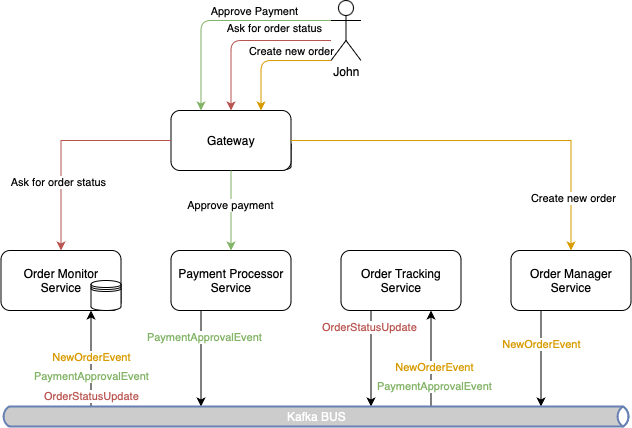

The diagram above was exported from draw.io. Its source (the exported page's mxGraphModel, read from the mxfile embedded in the PNG):
<mxGraphModel dx="1231" dy="742" grid="1" gridSize="10" guides="1" tooltips="1" connect="1" arrows="1" fold="1" page="1" pageScale="1" pageWidth="827" pageHeight="1169" math="0" shadow="0">
  <root>
    <mxCell id="0" />
    <mxCell id="1" parent="0" />
    <mxCell id="OZ1xVw3dXCZqkYP8v_-8-17" value="Order Monitor&lt;br&gt;Service" style="rounded=1;whiteSpace=wrap;html=1;flipH=1;flipV=1;" parent="1" vertex="1">
      <mxGeometry x="256.5" y="844" width="120" height="60" as="geometry" />
    </mxCell>
    <mxCell id="OZ1xVw3dXCZqkYP8v_-8-27" value="" style="group;rounded=1;" parent="1" vertex="1" connectable="0">
      <mxGeometry x="426.5" y="704" width="120" height="60" as="geometry" />
    </mxCell>
    <mxCell id="OZ1xVw3dXCZqkYP8v_-8-28" value="" style="shape=datastore;whiteSpace=wrap;html=1;rounded=1;" parent="OZ1xVw3dXCZqkYP8v_-8-27" vertex="1">
      <mxGeometry x="90" y="30" width="30" height="30" as="geometry" />
    </mxCell>
    <mxCell id="OZ1xVw3dXCZqkYP8v_-8-29" value="" style="group;rounded=1;" parent="OZ1xVw3dXCZqkYP8v_-8-27" vertex="1" connectable="0">
      <mxGeometry width="120" height="60" as="geometry" />
    </mxCell>
    <mxCell id="OZ1xVw3dXCZqkYP8v_-8-30" value="Gateway" style="rounded=1;whiteSpace=wrap;html=1;" parent="OZ1xVw3dXCZqkYP8v_-8-29" vertex="1">
      <mxGeometry width="120" height="60" as="geometry" />
    </mxCell>
    <mxCell id="OZ1xVw3dXCZqkYP8v_-8-66" style="edgeStyle=orthogonalEdgeStyle;rounded=0;orthogonalLoop=1;jettySize=auto;html=1;exitX=0.75;exitY=1;exitDx=0;exitDy=0;startArrow=classic;startFill=1;endArrow=none;endFill=0;" parent="1" source="OZ1xVw3dXCZqkYP8v_-8-24" target="OZ1xVw3dXCZqkYP8v_-8-51" edge="1">
      <mxGeometry relative="1" as="geometry">
        <Array as="points">
          <mxPoint x="687" y="960" />
          <mxPoint x="687" y="960" />
        </Array>
      </mxGeometry>
    </mxCell>
    <mxCell id="OZ1xVw3dXCZqkYP8v_-8-24" value="Order Tracking Service" style="rounded=1;whiteSpace=wrap;html=1;flipH=1;flipV=1;" parent="1" vertex="1">
      <mxGeometry x="596.5" y="844" width="120" height="60" as="geometry" />
    </mxCell>
    <mxCell id="OZ1xVw3dXCZqkYP8v_-8-34" value="Order Manager Service" style="rounded=1;whiteSpace=wrap;html=1;flipH=1;flipV=1;" parent="1" vertex="1">
      <mxGeometry x="766.5" y="844" width="120" height="60" as="geometry" />
    </mxCell>
    <mxCell id="OZ1xVw3dXCZqkYP8v_-8-64" style="edgeStyle=orthogonalEdgeStyle;rounded=0;orthogonalLoop=1;jettySize=auto;html=1;exitX=0.25;exitY=1;exitDx=0;exitDy=0;" parent="1" source="OZ1xVw3dXCZqkYP8v_-8-21" target="OZ1xVw3dXCZqkYP8v_-8-51" edge="1">
      <mxGeometry relative="1" as="geometry">
        <Array as="points">
          <mxPoint x="457" y="970" />
          <mxPoint x="457" y="970" />
        </Array>
      </mxGeometry>
    </mxCell>
    <mxCell id="OZ1xVw3dXCZqkYP8v_-8-79" value="PaymentApprovalEvent" style="edgeLabel;html=1;align=center;verticalAlign=middle;resizable=0;points=[];fontColor=#82B366;" parent="OZ1xVw3dXCZqkYP8v_-8-64" vertex="1" connectable="0">
      <mxGeometry x="-0.2782" relative="1" as="geometry">
        <mxPoint x="3" y="-9" as="offset" />
      </mxGeometry>
    </mxCell>
    <mxCell id="OZ1xVw3dXCZqkYP8v_-8-21" value="Payment Processor Service" style="rounded=1;whiteSpace=wrap;html=1;flipH=1;flipV=1;" parent="1" vertex="1">
      <mxGeometry x="426.5" y="844" width="120" height="60" as="geometry" />
    </mxCell>
    <mxCell id="OZ1xVw3dXCZqkYP8v_-8-37" style="edgeStyle=orthogonalEdgeStyle;rounded=0;orthogonalLoop=1;jettySize=auto;html=1;entryX=0.5;entryY=0;entryDx=0;entryDy=0;fillColor=#f8cecc;strokeColor=#b85450;" parent="1" source="OZ1xVw3dXCZqkYP8v_-8-30" target="OZ1xVw3dXCZqkYP8v_-8-17" edge="1">
      <mxGeometry relative="1" as="geometry" />
    </mxCell>
    <mxCell id="OZ1xVw3dXCZqkYP8v_-8-48" value="Ask for order status" style="edgeLabel;html=1;align=center;verticalAlign=middle;resizable=0;points=[];" parent="OZ1xVw3dXCZqkYP8v_-8-37" vertex="1" connectable="0">
      <mxGeometry x="0.3727" y="-3" relative="1" as="geometry">
        <mxPoint as="offset" />
      </mxGeometry>
    </mxCell>
    <mxCell id="OZ1xVw3dXCZqkYP8v_-8-38" value="" style="edgeStyle=orthogonalEdgeStyle;rounded=1;orthogonalLoop=1;jettySize=auto;html=1;entryX=0.75;entryY=0;entryDx=0;entryDy=0;fillColor=#ffe6cc;strokeColor=#d79b00;" parent="1" source="OZ1xVw3dXCZqkYP8v_-8-44" target="OZ1xVw3dXCZqkYP8v_-8-30" edge="1">
      <mxGeometry relative="1" as="geometry">
        <mxPoint x="746.5" y="794" as="targetPoint" />
        <Array as="points">
          <mxPoint x="516.5" y="654" />
        </Array>
      </mxGeometry>
    </mxCell>
    <mxCell id="OZ1xVw3dXCZqkYP8v_-8-39" value="Create new order" style="edgeLabel;html=1;align=center;verticalAlign=middle;resizable=0;points=[];rounded=1;" parent="OZ1xVw3dXCZqkYP8v_-8-38" vertex="1" connectable="0">
      <mxGeometry x="-0.3025" y="-3" relative="1" as="geometry">
        <mxPoint x="2" y="-7" as="offset" />
      </mxGeometry>
    </mxCell>
    <mxCell id="OZ1xVw3dXCZqkYP8v_-8-40" style="edgeStyle=orthogonalEdgeStyle;orthogonalLoop=1;jettySize=auto;html=1;entryX=0.5;entryY=0;entryDx=0;entryDy=0;rounded=1;fillColor=#f8cecc;strokeColor=#b85450;" parent="1" source="OZ1xVw3dXCZqkYP8v_-8-44" target="OZ1xVw3dXCZqkYP8v_-8-30" edge="1">
      <mxGeometry relative="1" as="geometry">
        <Array as="points">
          <mxPoint x="486.5" y="634" />
        </Array>
        <mxPoint x="746.5" y="809" as="targetPoint" />
      </mxGeometry>
    </mxCell>
    <mxCell id="OZ1xVw3dXCZqkYP8v_-8-41" value="Approve&amp;nbsp;Payment" style="edgeLabel;html=1;align=center;verticalAlign=middle;resizable=0;points=[];rounded=1;" parent="OZ1xVw3dXCZqkYP8v_-8-40" vertex="1" connectable="0">
      <mxGeometry x="-0.0226" y="-2" relative="1" as="geometry">
        <mxPoint x="6" y="-28" as="offset" />
      </mxGeometry>
    </mxCell>
    <mxCell id="OZ1xVw3dXCZqkYP8v_-8-42" style="edgeStyle=orthogonalEdgeStyle;rounded=1;orthogonalLoop=1;jettySize=auto;html=1;entryX=0.25;entryY=0;entryDx=0;entryDy=0;fillColor=#d5e8d4;strokeColor=#82b366;" parent="1" source="OZ1xVw3dXCZqkYP8v_-8-44" target="OZ1xVw3dXCZqkYP8v_-8-30" edge="1">
      <mxGeometry relative="1" as="geometry">
        <Array as="points">
          <mxPoint x="456.5" y="614" />
        </Array>
        <mxPoint x="456.5" y="809" as="targetPoint" />
      </mxGeometry>
    </mxCell>
    <mxCell id="OZ1xVw3dXCZqkYP8v_-8-44" value="John&lt;br&gt;" style="shape=umlActor;verticalLabelPosition=bottom;verticalAlign=top;html=1;outlineConnect=0;align=center;spacing=0;rounded=1;" parent="1" vertex="1">
      <mxGeometry x="586.5" y="594" width="30" height="60" as="geometry" />
    </mxCell>
    <mxCell id="OZ1xVw3dXCZqkYP8v_-8-45" value="Ask for order status" style="edgeLabel;html=1;align=center;verticalAlign=middle;resizable=0;points=[];rounded=1;" parent="1" vertex="1" connectable="0">
      <mxGeometry x="486.5" y="614" as="geometry">
        <mxPoint x="43" y="7" as="offset" />
      </mxGeometry>
    </mxCell>
    <mxCell id="OZ1xVw3dXCZqkYP8v_-8-46" style="edgeStyle=orthogonalEdgeStyle;rounded=0;orthogonalLoop=1;jettySize=auto;html=1;entryX=0.5;entryY=0;entryDx=0;entryDy=0;fillColor=#d5e8d4;strokeColor=#82b366;" parent="1" source="OZ1xVw3dXCZqkYP8v_-8-30" target="OZ1xVw3dXCZqkYP8v_-8-21" edge="1">
      <mxGeometry relative="1" as="geometry" />
    </mxCell>
    <mxCell id="OZ1xVw3dXCZqkYP8v_-8-49" value="Approve payment" style="edgeLabel;html=1;align=center;verticalAlign=middle;resizable=0;points=[];" parent="OZ1xVw3dXCZqkYP8v_-8-46" vertex="1" connectable="0">
      <mxGeometry x="-0.15" y="-1" relative="1" as="geometry">
        <mxPoint as="offset" />
      </mxGeometry>
    </mxCell>
    <mxCell id="OZ1xVw3dXCZqkYP8v_-8-47" style="edgeStyle=orthogonalEdgeStyle;rounded=0;orthogonalLoop=1;jettySize=auto;html=1;entryX=0.5;entryY=0;entryDx=0;entryDy=0;fillColor=#ffe6cc;strokeColor=#d79b00;" parent="1" source="OZ1xVw3dXCZqkYP8v_-8-30" target="OZ1xVw3dXCZqkYP8v_-8-34" edge="1">
      <mxGeometry relative="1" as="geometry" />
    </mxCell>
    <mxCell id="OZ1xVw3dXCZqkYP8v_-8-50" value="Create new order" style="edgeLabel;html=1;align=center;verticalAlign=middle;resizable=0;points=[];" parent="OZ1xVw3dXCZqkYP8v_-8-47" vertex="1" connectable="0">
      <mxGeometry x="0.7282" y="2" relative="1" as="geometry">
        <mxPoint as="offset" />
      </mxGeometry>
    </mxCell>
    <mxCell id="OZ1xVw3dXCZqkYP8v_-8-59" style="edgeStyle=orthogonalEdgeStyle;rounded=0;orthogonalLoop=1;jettySize=auto;html=1;entryX=0.75;entryY=1;entryDx=0;entryDy=0;" parent="1" source="OZ1xVw3dXCZqkYP8v_-8-51" target="OZ1xVw3dXCZqkYP8v_-8-17" edge="1">
      <mxGeometry relative="1" as="geometry">
        <Array as="points">
          <mxPoint x="347" y="944" />
        </Array>
      </mxGeometry>
    </mxCell>
    <mxCell id="OZ1xVw3dXCZqkYP8v_-8-76" value="NewOrderEvent" style="edgeLabel;html=1;align=center;verticalAlign=middle;resizable=0;points=[];fontColor=#D79B00;" parent="OZ1xVw3dXCZqkYP8v_-8-59" vertex="1" connectable="0">
      <mxGeometry x="0.2982" y="-1" relative="1" as="geometry">
        <mxPoint x="-1" y="12" as="offset" />
      </mxGeometry>
    </mxCell>
    <mxCell id="OZ1xVw3dXCZqkYP8v_-8-67" style="edgeStyle=orthogonalEdgeStyle;rounded=0;orthogonalLoop=1;jettySize=auto;html=1;entryX=0.25;entryY=1;entryDx=0;entryDy=0;startArrow=classic;startFill=1;endArrow=none;endFill=0;" parent="1" source="OZ1xVw3dXCZqkYP8v_-8-51" target="OZ1xVw3dXCZqkYP8v_-8-24" edge="1">
      <mxGeometry relative="1" as="geometry">
        <Array as="points">
          <mxPoint x="627" y="944" />
        </Array>
      </mxGeometry>
    </mxCell>
    <mxCell id="OZ1xVw3dXCZqkYP8v_-8-82" value="OrderStatusUpdate" style="edgeLabel;html=1;align=center;verticalAlign=middle;resizable=0;points=[];fontColor=#B85450;" parent="OZ1xVw3dXCZqkYP8v_-8-67" vertex="1" connectable="0">
      <mxGeometry x="-0.2632" y="2" relative="1" as="geometry">
        <mxPoint y="-45" as="offset" />
      </mxGeometry>
    </mxCell>
    <mxCell id="OZ1xVw3dXCZqkYP8v_-8-69" style="edgeStyle=orthogonalEdgeStyle;rounded=0;orthogonalLoop=1;jettySize=auto;html=1;entryX=0.25;entryY=1;entryDx=0;entryDy=0;startArrow=classic;startFill=1;endArrow=none;endFill=0;" parent="1" source="OZ1xVw3dXCZqkYP8v_-8-51" target="OZ1xVw3dXCZqkYP8v_-8-34" edge="1">
      <mxGeometry relative="1" as="geometry">
        <Array as="points">
          <mxPoint x="797" y="944" />
        </Array>
      </mxGeometry>
    </mxCell>
    <mxCell id="OZ1xVw3dXCZqkYP8v_-8-75" value="NewOrderEvent" style="edgeLabel;html=1;align=center;verticalAlign=middle;resizable=0;points=[];fontColor=#D79B00;" parent="OZ1xVw3dXCZqkYP8v_-8-69" vertex="1" connectable="0">
      <mxGeometry x="0.1579" relative="1" as="geometry">
        <mxPoint y="-7" as="offset" />
      </mxGeometry>
    </mxCell>
    <mxCell id="OZ1xVw3dXCZqkYP8v_-8-51" value="Kafka BUS" style="html=1;outlineConnect=0;fillColor=#CCCCCC;strokeColor=#6881B3;gradientColor=none;gradientDirection=north;strokeWidth=2;shape=mxgraph.networks.bus;gradientColor=none;gradientDirection=north;fontColor=#ffffff;perimeter=backbonePerimeter;backboneSize=20;" parent="1" vertex="1">
      <mxGeometry x="256.5" y="1000" width="630" height="20" as="geometry" />
    </mxCell>
    <mxCell id="OZ1xVw3dXCZqkYP8v_-8-77" value="NewOrderEvent" style="edgeLabel;html=1;align=center;verticalAlign=middle;resizable=0;points=[];fontColor=#D79B00;" parent="1" vertex="1" connectable="0">
      <mxGeometry x="689.9967000004126" y="960.0000008249996" as="geometry" />
    </mxCell>
    <mxCell id="OZ1xVw3dXCZqkYP8v_-8-80" value="PaymentApprovalEvent" style="edgeLabel;html=1;align=center;verticalAlign=middle;resizable=0;points=[];fontColor=#82B366;" parent="1" vertex="1" connectable="0">
      <mxGeometry x="346.4987272723265" y="969.9999986776859" as="geometry" />
    </mxCell>
    <mxCell id="OZ1xVw3dXCZqkYP8v_-8-81" value="PaymentApprovalEvent" style="edgeLabel;html=1;align=center;verticalAlign=middle;resizable=0;points=[];fontColor=#82B366;" parent="1" vertex="1" connectable="0">
      <mxGeometry x="689.9987272723265" y="979.9999986776859" as="geometry" />
    </mxCell>
    <mxCell id="OZ1xVw3dXCZqkYP8v_-8-83" value="OrderStatusUpdate" style="edgeLabel;html=1;align=center;verticalAlign=middle;resizable=0;points=[];fontColor=#B85450;" parent="1" vertex="1" connectable="0">
      <mxGeometry x="346.5" y="989.9999999999998" as="geometry" />
    </mxCell>
    <mxCell id="OZ1xVw3dXCZqkYP8v_-8-84" value="" style="shape=datastore;whiteSpace=wrap;html=1;" parent="1" vertex="1">
      <mxGeometry x="346.5" y="874" width="30" height="30" as="geometry" />
    </mxCell>
  </root>
</mxGraphModel>